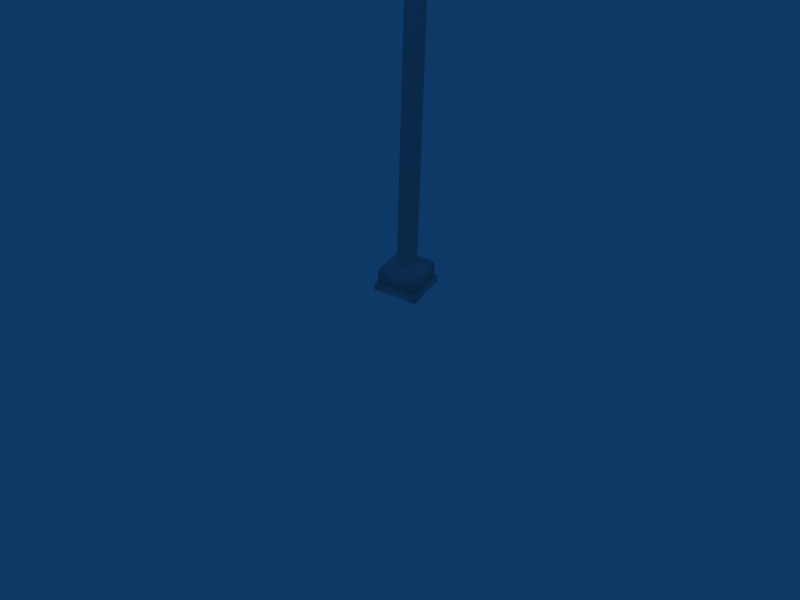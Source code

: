 # Source: streetlight_001.blend  (saved by Blender 2.45.0; exported with 4.5.12 LTS)
import bpy
from mathutils import Matrix  # noqa: F401  (used for matrix-valued properties, if any)

bpy.ops.wm.read_factory_settings(use_empty=True)
scene = bpy.context.scene
scene.name = 'Scene'

# ---- collections
col_collection_1 = bpy.data.collections.new('Collection 1'); scene.collection.children.link(col_collection_1)
col_collection_3 = bpy.data.collections.new('Collection 3'); scene.collection.children.link(col_collection_3)
col_collection_3.hide_render = True
col_collection_3.hide_viewport = True

# ---- materials (node trees are filled in below, after node groups)
mat_streetlight_001_tex = bpy.data.materials.new('streetlight_001_tex')
mat_streetlight_001_tex.alpha_threshold = 0.0
mat_streetlight_001_tex.preview_render_type = 'FLAT'
mat_streetlight_001_tex.roughness = 0.5
mat_streetlight_001_tex.line_color = (0.0, 0.0, 0.0, 1.0)

# ---- material node trees

# ---- world
world_world = bpy.data.worlds.new('World'); scene.world = world_world
world_world.color = (0.05656, 0.2208, 0.4)
world_world.use_sun_shadow = False
world_world.sun_shadow_jitter_overblur = 0.0
world_world.cycles.sampling_method = 'MANUAL'
world_world.cycles.sample_map_resolution = 256

# ---- cameras
cam_camera = bpy.data.cameras.new('Camera')
cam_camera.passepartout_alpha = 0.2
cam_camera.clip_end = 100.0
cam_camera.lens = 35.0
cam_camera.ortho_scale = 7.314
cam_camera.show_passepartout = False
cam_camera.show_safe_areas = True
cam_camera.dof.focus_distance = 0.0
cam_camera.dof.aperture_fstop = 128.0

# ---- lights
light_spot = bpy.data.lights.new('Spot', 'POINT')
light_spot.transmission_factor = 0.0
light_spot.cutoff_distance = 30.0
light_spot.energy = 100.0
light_spot.shadow_buffer_clip_start = 8.0
light_spot.shadow_soft_size = 1.0
light_spot.shadow_maximum_resolution = 0.006
light_spot.use_absolute_resolution = True
light_spot.cycles.use_multiple_importance_sampling = False

# ---- meshes
me_streetlight_001 = bpy.data.meshes.new('streetlight_001')
me_streetlight_001.from_pydata([(0.09182, 0.1228, 0.4124), (0.129, 0.03306, 0.4124), (0.09182, -0.05663, 0.4124), (0.002129, -0.09378, 0.4124), (-0.08756, -0.05663, 0.4124), (-0.1247, 0.03306, 0.4124), (-0.08756, 0.1228, 0.4124), (0.002129, 0.1599, 0.4124), (0.05955, 0.09049, 14.3), (0.08333, 0.03306, 14.3), (0.05955, -0.02436, 14.3), (0.002129, -0.04814, 14.3), (-0.05529, -0.02436, 14.3), (-0.07908, 0.03306, 14.3), (-0.05529, 0.09049, 14.3), (0.002129, 0.1143, 14.3), (0.002129, -0.3849, 15.28), (-0.05529, -0.4018, 15.26), (-0.07908, -0.4424, 15.22), (-0.05529, -0.483, 15.18), (0.002129, -0.4998, 15.16), (0.05955, -0.483, 15.18), (0.08333, -0.4424, 15.22), (0.05955, -0.4018, 15.26), (0.05955, -1.262, 15.63), (0.08333, -1.262, 15.57), (0.05955, -1.262, 15.52), (0.002129, -1.262, 15.49), (-0.05529, -1.262, 15.52), (-0.07908, -1.262, 15.57), (-0.05529, -1.262, 15.63), (0.002129, -1.262, 15.65), (0.05955, -0.801, 15.52), (0.08333, -0.8213, 15.47), (0.05955, -0.8416, 15.42), (0.002129, -0.85, 15.4), (-0.05529, -0.8416, 15.42), (-0.07908, -0.8213, 15.47), (-0.05529, -0.801, 15.52), (0.002129, -0.7926, 15.54), (0.002129, -0.07801, 14.85), (0.05955, -0.09827, 14.84), (-0.05529, -0.09827, 14.84), (-0.07908, -0.1471, 14.82), (-0.05529, -0.196, 14.8), (0.002129, -0.2163, 14.79), (0.05955, -0.196, 14.8), (0.08333, -0.1471, 14.82), (0.002082, -4.235, 15.64), (-0.07626, -4.235, 15.61), (-0.1087, -4.235, 15.53), (-0.07626, -4.235, 15.46), (0.002081, -4.235, 15.42), (0.08042, -4.235, 15.46), (0.1129, -4.235, 15.53), (0.08042, -4.235, 15.61), (0.2319, -4.515, 15.62), (0.3271, -4.515, 15.51), (0.2319, -4.515, 15.4), (0.002081, -4.515, 15.36), (-0.2277, -4.515, 15.4), (-0.3229, -4.515, 15.51), (-0.2277, -4.515, 15.62), (0.002082, -4.515, 15.67), (0.002082, -5.138, 15.76), (-0.3991, -5.138, 15.68), (-0.5653, -5.138, 15.5), (-0.3991, -5.138, 15.32), (0.4033, -5.138, 15.32), (0.5695, -5.138, 15.5), (0.4033, -5.138, 15.68), (0.344, -5.866, 15.7), (0.4856, -5.957, 15.5), (0.344, -5.915, 15.36), (-0.3398, -5.915, 15.36), (-0.4814, -5.957, 15.5), (-0.3398, -5.866, 15.7), (0.002082, -5.812, 15.76), (0.002082, -6.063, 15.64), (-0.2534, -6.117, 15.59), (-0.3253, -6.169, 15.51), (-0.2534, -6.126, 15.41), (0.002081, -6.189, 15.39), (0.2575, -6.126, 15.41), (0.3294, -6.169, 15.51), (0.2575, -6.117, 15.59), (0.002081, -6.251, 15.48), (0.002081, -4.826, 15.3), (-0.3578, -5.299, 15.29), (0.362, -5.299, 15.29), (0.268, -5.971, 15.32), (-0.2638, -5.971, 15.32), (0.002081, -6.134, 15.34), (0.1724, -6.115, 15.35), (-0.1682, -6.115, 15.35), (0.2939, -4.982, 15.29), (-0.2898, -4.982, 15.29), (0.2564, -5.95, 15.33), (0.165, -6.087, 15.35), (0.002081, -6.105, 15.35), (-0.1608, -6.087, 15.35), (-0.2523, -5.95, 15.33), (-0.3422, -5.307, 15.3), (0.3463, -5.307, 15.3), (0.002081, -4.855, 15.31), (0.2812, -5.004, 15.31), (-0.2771, -5.004, 15.31), (0.2205, -5.884, 15.23), (0.1419, -6.001, 15.24), (0.002081, -6.017, 15.24), (-0.1378, -6.001, 15.24), (-0.2163, -5.884, 15.23), (-0.2935, -5.332, 15.19), (0.2976, -5.332, 15.19), (0.002081, -4.943, 15.21), (0.2418, -5.071, 15.2), (-0.2376, -5.071, 15.2), (0.1515, -5.701, 15.14), (0.09775, -5.766, 15.15), (0.002081, -5.774, 15.15), (-0.09359, -5.766, 15.15), (-0.1473, -5.701, 15.14), (-0.2001, -5.399, 15.12), (0.2043, -5.399, 15.12), (0.002081, -5.186, 15.13), (0.1661, -5.256, 15.13), (-0.1619, -5.256, 15.13), (0.002081, -5.55, 15.09), (0.002082, -4.671, 15.69), (0.002082, -4.982, 15.74), (-0.1128, -4.671, 15.67), (-0.1388, -4.982, 15.7), (0.143, -4.982, 15.7), (0.117, -4.671, 15.67), (0.143, -4.982, 15.86), (0.117, -4.671, 15.86), (0.002082, -4.982, 15.86), (-0.1388, -4.982, 15.86), (-0.1128, -4.671, 15.86), (0.002082, -4.671, 15.86), (0.002082, -4.826, 15.9), (0.1291, 0.3395, 0.3581), (-0.3043, 0.16, 0.3581), (-0.1248, -0.2734, 0.3581), (0.3086, -0.09388, 0.3581), (0.1427, 0.3725, 0.321), (-0.3373, 0.1737, 0.321), (-0.1385, -0.3064, 0.321), (0.3415, -0.1075, 0.321), (0.1427, 0.3725, 0.1277), (-0.3373, 0.1737, 0.1277), (-0.1385, -0.3064, 0.1277), (0.3415, -0.1075, 0.1277), (-0.3821, 0.1922, 0.1195), (0.1613, 0.4173, 0.1195), (0.3864, -0.1261, 0.1195), (-0.157, -0.3512, 0.1195), (-0.3821, 0.1922, 0.02894), (0.1613, 0.4173, 0.02894), (0.3864, -0.1261, 0.02894), (-0.157, -0.3512, 0.02894)], [], [(0, 8, 9, 1), (1, 9, 10, 2), (2, 10, 11, 3), (3, 11, 12, 4), (4, 12, 13, 5), (5, 13, 14, 6), (6, 14, 15, 7), (8, 0, 7, 15), (8, 15, 40, 41), (15, 14, 42, 40), (14, 13, 43, 42), (13, 12, 44, 43), (12, 11, 45, 44), (11, 10, 46, 45), (10, 9, 47, 46), (9, 8, 41, 47), (22, 23, 32, 33), (21, 22, 33, 34), (20, 21, 34, 35), (19, 20, 35, 36), (18, 19, 36, 37), (17, 18, 37, 38), (16, 17, 38, 39), (23, 16, 39, 32), (39, 31, 24, 32), (38, 30, 31, 39), (37, 29, 30, 38), (36, 28, 29, 37), (35, 27, 28, 36), (34, 26, 27, 35), (33, 25, 26, 34), (32, 24, 25, 33), (41, 23, 22, 47), (47, 22, 21, 46), (46, 21, 20, 45), (45, 20, 19, 44), (44, 19, 18, 43), (43, 18, 17, 42), (42, 17, 16, 40), (40, 16, 23, 41), (24, 31, 48, 55), (31, 30, 49, 48), (30, 29, 50, 49), (29, 28, 51, 50), (28, 27, 52, 51), (27, 26, 53, 52), (26, 25, 54, 53), (25, 24, 55, 54), (54, 55, 56, 57), (53, 54, 57, 58), (52, 53, 58, 59), (51, 52, 59, 60), (50, 51, 60, 61), (49, 50, 61, 62), (48, 49, 62, 63), (55, 48, 63, 56), (56, 63, 128), (65, 64, 129), (62, 61, 66, 65), (61, 60, 67, 66), (58, 57, 69, 68), (57, 56, 70, 69), (69, 70, 71, 72), (68, 69, 72, 73), (67, 88, 91, 74), (66, 67, 74, 75), (65, 66, 75, 76), (64, 65, 76, 77), (70, 64, 77, 71), (71, 77, 78, 85), (77, 76, 79, 78), (76, 75, 80, 79), (75, 74, 81, 80), (73, 72, 84, 83), (72, 71, 85, 84), (84, 85, 86), (83, 84, 86), (82, 83, 86), (81, 82, 86), (80, 81, 86), (79, 80, 86), (78, 79, 86), (85, 78, 86), (83, 93, 90, 73), (83, 82, 92, 93), (81, 94, 92, 82), (81, 74, 91, 94), (89, 68, 73, 90), (58, 95, 87, 59), (58, 68, 89, 95), (60, 96, 88, 67), (60, 59, 87, 96), (90, 93, 98, 97), (93, 92, 99, 98), (92, 94, 100, 99), (94, 91, 101, 100), (91, 88, 102, 101), (89, 90, 97, 103), (87, 95, 105, 104), (95, 89, 103, 105), (88, 96, 106, 102), (96, 87, 104, 106), (97, 98, 108, 107), (98, 99, 109, 108), (99, 100, 110, 109), (100, 101, 111, 110), (101, 102, 112, 111), (103, 97, 107, 113), (104, 105, 115, 114), (105, 103, 113, 115), (102, 106, 116, 112), (106, 104, 114, 116), (107, 108, 118, 117), (108, 109, 119, 118), (109, 110, 120, 119), (110, 111, 121, 120), (111, 112, 122, 121), (113, 107, 117, 123), (114, 115, 125, 124), (115, 113, 123, 125), (112, 116, 126, 122), (116, 114, 124, 126), (117, 118, 127), (118, 119, 127), (119, 120, 127), (120, 121, 127), (121, 122, 127), (123, 117, 127), (124, 125, 127), (125, 123, 127), (122, 126, 127), (126, 124, 127), (130, 63, 62), (131, 62, 65), (132, 64, 70), (133, 70, 56), (133, 132, 70), (132, 129, 64), (131, 130, 62), (130, 128, 63), (129, 131, 65), (128, 133, 56), (132, 133, 135, 134), (129, 132, 134, 136), (130, 131, 137, 138), (128, 130, 138, 139), (131, 129, 136, 137), (133, 128, 139, 135), (135, 139, 140), (137, 136, 140), (140, 139, 138), (140, 138, 137), (140, 136, 134), (140, 134, 135), (7, 0, 141), (6, 7, 141, 142), (5, 6, 142), (4, 5, 142, 143), (3, 4, 143), (2, 3, 143, 144), (1, 2, 144), (0, 1, 144, 141), (142, 141, 145, 146), (144, 143, 147, 148), (143, 142, 146, 147), (141, 144, 148, 145), (146, 145, 149, 150), (148, 147, 151, 152), (147, 146, 150, 151), (145, 148, 152, 149), (150, 149, 154, 153), (152, 151, 156, 155), (151, 150, 153, 156), (149, 152, 155, 154), (153, 154, 158, 157), (155, 156, 160, 159), (156, 153, 157, 160), (154, 155, 159, 158)])
me_streetlight_001.polygons.foreach_set('use_smooth', [True] * 178)
_uv = me_streetlight_001.uv_layers.new(name='UVTex')
_uv.uv.foreach_set('vector', [0.09509, 0.012, 0.09509, 0.994, 0.06539, 0.994, 0.06539, 0.012, 0.06539, 0.012, 0.06539, 0.994, 0.03569, 0.994, 0.03569, 0.012, 0.03569, 0.012, 0.03569, 0.994, 0.005993, 0.994, 0.005993, 0.012, 0.2436, 0.012, 0.2436, 0.994, 0.2139, 0.994, 0.2139, 0.012, 0.2139, 0.012, 0.2139, 0.994, 0.1842, 0.994, 0.1842, 0.012, 0.1842, 0.012, 0.1842, 0.994, 0.1545, 0.994, 0.1545, 0.012, 0.1545, 0.012, 0.1545, 0.994, 0.1248, 0.994, 0.1248, 0.012, 0.09509, 0.994, 0.09509, 0.012, 0.1248, 0.012, 0.1248, 0.994, 0.3819, 0.9934, 0.3573, 0.9934, 0.3573, 0.8919, 0.3819, 0.8919, 0.3573, 0.9934, 0.3348, 0.9934, 0.3348, 0.8919, 0.3573, 0.8919, 0.3348, 0.9934, 0.3107, 0.9934, 0.3107, 0.8919, 0.3348, 0.8919, 0.3107, 0.9934, 0.2866, 0.9934, 0.2866, 0.8919, 0.3107, 0.8919, 0.2866, 0.9934, 0.2621, 0.9934, 0.2621, 0.8919, 0.2866, 0.8919, 0.4575, 0.9934, 0.4315, 0.9934, 0.4315, 0.8919, 0.4575, 0.8919, 0.4315, 0.9934, 0.4055, 0.9934, 0.4055, 0.8919, 0.4315, 0.8919, 0.4055, 0.9934, 0.3819, 0.9934, 0.3819, 0.8919, 0.4055, 0.8919, 0.4055, 0.7997, 0.3819, 0.7997, 0.3819, 0.7135, 0.4055, 0.7135, 0.4315, 0.7997, 0.4055, 0.7997, 0.4055, 0.7135, 0.4315, 0.7135, 0.4575, 0.7997, 0.4315, 0.7997, 0.4315, 0.7135, 0.4575, 0.7135, 0.2866, 0.7997, 0.2621, 0.7997, 0.2621, 0.7135, 0.2866, 0.7135, 0.3107, 0.7997, 0.2866, 0.7997, 0.2866, 0.7135, 0.3107, 0.7135, 0.3348, 0.7997, 0.3107, 0.7997, 0.3107, 0.7135, 0.3348, 0.7135, 0.3573, 0.7997, 0.3348, 0.7997, 0.3348, 0.7135, 0.3573, 0.7135, 0.3819, 0.7997, 0.3573, 0.7997, 0.3573, 0.7135, 0.3819, 0.7135, 0.3573, 0.7135, 0.3573, 0.6228, 0.3819, 0.6228, 0.3819, 0.7135, 0.3348, 0.7135, 0.3348, 0.6228, 0.3573, 0.6228, 0.3573, 0.7135, 0.3107, 0.7135, 0.3107, 0.6228, 0.3348, 0.6228, 0.3348, 0.7135, 0.2866, 0.7135, 0.2866, 0.6228, 0.3107, 0.6228, 0.3107, 0.7135, 0.2621, 0.7135, 0.2621, 0.6228, 0.2866, 0.6228, 0.2866, 0.7135, 0.4315, 0.7135, 0.4315, 0.6228, 0.4575, 0.6228, 0.4575, 0.7135, 0.4055, 0.7135, 0.4055, 0.6228, 0.4315, 0.6228, 0.4315, 0.7135, 0.3819, 0.7135, 0.3819, 0.6228, 0.4055, 0.6228, 0.4055, 0.7135, 0.3819, 0.8919, 0.3819, 0.7997, 0.4055, 0.7997, 0.4055, 0.8919, 0.4055, 0.8919, 0.4055, 0.7997, 0.4315, 0.7997, 0.4315, 0.8919, 0.4315, 0.8919, 0.4315, 0.7997, 0.4575, 0.7997, 0.4575, 0.8919, 0.2621, 0.8919, 0.2621, 0.7997, 0.2866, 0.7997, 0.2866, 0.8919, 0.2866, 0.8919, 0.2866, 0.7997, 0.3107, 0.7997, 0.3107, 0.8919, 0.3107, 0.8919, 0.3107, 0.7997, 0.3348, 0.7997, 0.3348, 0.8919, 0.3348, 0.8919, 0.3348, 0.7997, 0.3573, 0.7997, 0.3573, 0.8919, 0.3573, 0.8919, 0.3573, 0.7997, 0.3819, 0.7997, 0.3819, 0.8919, 0.3819, 0.6228, 0.3573, 0.6228, 0.3573, 0.009862, 0.3819, 0.009862, 0.3573, 0.6228, 0.3348, 0.6228, 0.3348, 0.009862, 0.3573, 0.009862, 0.3348, 0.6228, 0.3107, 0.6228, 0.3107, 0.009862, 0.3348, 0.009862, 0.3107, 0.6228, 0.2866, 0.6228, 0.2866, 0.009862, 0.3107, 0.009862, 0.2866, 0.6228, 0.2621, 0.6228, 0.2621, 0.009862, 0.2866, 0.009862, 0.4575, 0.6228, 0.4315, 0.6228, 0.4315, 0.009862, 0.4575, 0.009862, 0.4315, 0.6228, 0.4055, 0.6228, 0.4055, 0.009862, 0.4315, 0.009862, 0.4055, 0.6228, 0.3819, 0.6228, 0.3819, 0.009862, 0.4055, 0.009862, 0.9806, 0.6565, 0.9806, 0.7172, 0.901, 0.7172, 0.901, 0.6565, 0.9806, 0.6248, 0.9806, 0.6565, 0.901, 0.6565, 0.901, 0.6248, 0.9806, 0.5678, 0.9806, 0.6248, 0.901, 0.6248, 0.901, 0.5678, 0.9806, 0.9396, 0.9806, 0.992, 0.901, 0.992, 0.901, 0.9396, 0.9806, 0.911, 0.9806, 0.9396, 0.901, 0.9396, 0.901, 0.911, 0.9806, 0.8577, 0.9806, 0.911, 0.901, 0.911, 0.901, 0.8577, 0.9806, 0.7845, 0.9806, 0.8577, 0.901, 0.8577, 0.901, 0.7845, 0.9806, 0.7172, 0.9806, 0.7845, 0.901, 0.7845, 0.901, 0.7172, 0.901, 0.7172, 0.901, 0.7845, 0.8666, 0.7848, 0.7199, 0.8577, 0.7199, 0.7845, 0.7662, 0.7848, 0.901, 0.8577, 0.901, 0.911, 0.7199, 0.911, 0.7199, 0.8577, 0.901, 0.911, 0.901, 0.9396, 0.7199, 0.9396, 0.7199, 0.911, 0.901, 0.6248, 0.901, 0.6565, 0.7199, 0.6565, 0.7199, 0.6248, 0.901, 0.6565, 0.901, 0.7172, 0.7199, 0.7172, 0.7199, 0.6565, 0.7199, 0.6565, 0.7199, 0.7172, 0.6189, 0.7172, 0.6189, 0.6565, 0.7199, 0.6248, 0.7199, 0.6565, 0.6189, 0.6565, 0.6189, 0.6248, 0.7199, 0.9396, 0.7199, 0.9614, 0.6189, 0.9614, 0.6189, 0.9396, 0.7199, 0.911, 0.7199, 0.9396, 0.6189, 0.9396, 0.6189, 0.911, 0.7199, 0.8577, 0.7199, 0.911, 0.6189, 0.911, 0.6189, 0.8577, 0.7199, 0.7845, 0.7199, 0.8577, 0.6189, 0.8577, 0.6189, 0.7845, 0.7199, 0.7172, 0.7199, 0.7845, 0.6189, 0.7845, 0.6189, 0.7172, 0.6189, 0.7172, 0.6189, 0.7845, 0.5656, 0.7845, 0.5656, 0.7172, 0.6189, 0.7845, 0.6189, 0.8577, 0.5656, 0.8577, 0.5656, 0.7845, 0.6189, 0.8577, 0.6189, 0.911, 0.5656, 0.911, 0.5656, 0.8577, 0.6189, 0.911, 0.6189, 0.9396, 0.5656, 0.9396, 0.5656, 0.911, 0.6189, 0.6248, 0.6189, 0.6565, 0.5656, 0.6565, 0.5656, 0.6248, 0.6189, 0.6565, 0.6189, 0.7172, 0.5656, 0.7172, 0.5656, 0.6565, 0.5656, 0.6565, 0.5656, 0.7172, 0.4886, 0.7845, 0.5656, 0.6248, 0.5656, 0.6565, 0.4886, 0.7845, 0.4886, 0.7306, 0.5656, 0.6248, 0.4886, 0.7845, 0.5656, 0.9396, 0.4886, 0.8297, 0.4886, 0.7845, 0.5656, 0.911, 0.5656, 0.9396, 0.4886, 0.7845, 0.5656, 0.8577, 0.5656, 0.911, 0.4886, 0.7845, 0.5656, 0.7845, 0.5656, 0.8577, 0.4886, 0.7845, 0.5656, 0.7172, 0.5656, 0.7845, 0.4886, 0.7845, 0.5656, 0.6248, 0.5656, 0.6011, 0.6189, 0.6011, 0.6189, 0.6248, 0.5656, 0.6248, 0.4886, 0.7306, 0.4886, 0.6822, 0.5656, 0.6011, 0.5656, 0.9396, 0.5656, 0.9614, 0.4886, 0.8638, 0.4886, 0.8297, 0.5656, 0.9396, 0.6189, 0.9396, 0.6189, 0.9614, 0.5656, 0.9614, 0.7199, 0.6011, 0.7199, 0.6248, 0.6189, 0.6248, 0.6189, 0.6011, 0.901, 0.6248, 0.8263, 0.6011, 0.8263, 0.5678, 0.901, 0.5678, 0.901, 0.6248, 0.7199, 0.6248, 0.7199, 0.6011, 0.8263, 0.6011, 0.901, 0.9396, 0.8263, 0.9614, 0.7199, 0.9614, 0.7199, 0.9396, 0.901, 0.9396, 0.901, 0.992, 0.8263, 0.992, 0.8263, 0.9614, 0.5837, 0.4961, 0.5166, 0.4598, 0.529, 0.4543, 0.5911, 0.4908, 0.5166, 0.4598, 0.4934, 0.3806, 0.5111, 0.3802, 0.529, 0.4543, 0.4934, 0.3806, 0.5115, 0.299, 0.5249, 0.3046, 0.5111, 0.3802, 0.5115, 0.299, 0.5865, 0.2594, 0.5938, 0.265, 0.5249, 0.3046, 0.5865, 0.2594, 0.8172, 0.2362, 0.814, 0.2428, 0.5938, 0.265, 0.8124, 0.5288, 0.5837, 0.4961, 0.5911, 0.4908, 0.8095, 0.5221, 0.9936, 0.3806, 0.9356, 0.4946, 0.9265, 0.4891, 0.981, 0.3808, 0.9356, 0.4946, 0.8124, 0.5288, 0.8095, 0.5221, 0.9265, 0.4891, 0.8172, 0.2362, 0.934, 0.2707, 0.9252, 0.2761, 0.814, 0.2428, 0.934, 0.2707, 0.9936, 0.3806, 0.981, 0.3808, 0.9252, 0.2761, 0.5911, 0.4908, 0.529, 0.4543, 0.5787, 0.4304, 0.6205, 0.4566, 0.529, 0.4543, 0.5111, 0.3802, 0.5716, 0.3795, 0.5787, 0.4304, 0.5111, 0.3802, 0.5249, 0.3046, 0.5792, 0.3277, 0.5716, 0.3795, 0.5249, 0.3046, 0.5938, 0.265, 0.6216, 0.3009, 0.5792, 0.3277, 0.5938, 0.265, 0.814, 0.2428, 0.8062, 0.2811, 0.6216, 0.3009, 0.8095, 0.5221, 0.5911, 0.4908, 0.6205, 0.4566, 0.8043, 0.4829, 0.981, 0.3808, 0.9265, 0.4891, 0.8896, 0.4605, 0.9319, 0.3814, 0.9265, 0.4891, 0.8095, 0.5221, 0.8043, 0.4829, 0.8896, 0.4605, 0.814, 0.2428, 0.9252, 0.2761, 0.8897, 0.3031, 0.8062, 0.2811, 0.9252, 0.2761, 0.981, 0.3808, 0.9319, 0.3814, 0.8897, 0.3031, 0.6205, 0.4566, 0.5787, 0.4304, 0.6638, 0.411, 0.6849, 0.4275, 0.5787, 0.4304, 0.5716, 0.3795, 0.6612, 0.3799, 0.6638, 0.411, 0.5716, 0.3795, 0.5792, 0.3277, 0.6643, 0.3484, 0.6612, 0.3799, 0.5792, 0.3277, 0.6216, 0.3009, 0.685, 0.3329, 0.6643, 0.3484, 0.6216, 0.3009, 0.8062, 0.2811, 0.7832, 0.3178, 0.685, 0.3329, 0.8043, 0.4829, 0.6205, 0.4566, 0.6849, 0.4275, 0.7836, 0.444, 0.9319, 0.3814, 0.8896, 0.4605, 0.827, 0.4329, 0.8495, 0.3815, 0.8896, 0.4605, 0.8043, 0.4829, 0.7836, 0.444, 0.827, 0.4329, 0.8062, 0.2811, 0.8897, 0.3031, 0.8275, 0.3299, 0.7832, 0.3178, 0.8897, 0.3031, 0.9319, 0.3814, 0.8495, 0.3815, 0.8275, 0.3299, 0.6849, 0.4275, 0.6638, 0.411, 0.7345, 0.3806, 0.6638, 0.411, 0.6612, 0.3799, 0.7345, 0.3806, 0.6612, 0.3799, 0.6643, 0.3484, 0.7345, 0.3806, 0.6643, 0.3484, 0.685, 0.3329, 0.7345, 0.3806, 0.685, 0.3329, 0.7832, 0.3178, 0.7345, 0.3806, 0.7836, 0.444, 0.6849, 0.4275, 0.7345, 0.3806, 0.8495, 0.3815, 0.827, 0.4329, 0.7345, 0.3806, 0.827, 0.4329, 0.7836, 0.444, 0.7345, 0.3806, 0.7832, 0.3178, 0.8275, 0.3299, 0.7345, 0.3806, 0.8275, 0.3299, 0.8495, 0.3815, 0.7345, 0.3806, 0.8666, 0.8259, 0.901, 0.7845, 0.901, 0.8577, 0.7662, 0.8259, 0.901, 0.8577, 0.7199, 0.8577, 0.7662, 0.7415, 0.7199, 0.7845, 0.7199, 0.7172, 0.8666, 0.7415, 0.7199, 0.7172, 0.901, 0.7172, 0.8666, 0.7415, 0.7662, 0.7415, 0.7199, 0.7172, 0.7662, 0.7415, 0.7662, 0.7848, 0.7199, 0.7845, 0.7662, 0.8259, 0.8666, 0.8259, 0.901, 0.8577, 0.8666, 0.8259, 0.8666, 0.7848, 0.901, 0.7845, 0.7662, 0.7848, 0.7662, 0.8259, 0.7199, 0.8577, 0.8666, 0.7848, 0.8666, 0.7415, 0.901, 0.7172, 0.4814, 0.509, 0.5838, 0.509, 0.5587, 0.5303, 0.5059, 0.5303, 0.4814, 0.5514, 0.4814, 0.509, 0.5059, 0.5303, 0.5059, 0.5514, 0.5838, 0.5906, 0.4814, 0.5906, 0.5059, 0.571, 0.5587, 0.571, 0.5838, 0.5514, 0.5838, 0.5906, 0.5587, 0.571, 0.5587, 0.5514, 0.4814, 0.5906, 0.4814, 0.5514, 0.5059, 0.5514, 0.5059, 0.571, 0.5838, 0.509, 0.5838, 0.5514, 0.5587, 0.5514, 0.5587, 0.5303, 0.5587, 0.5303, 0.5587, 0.5514, 0.5316, 0.5514, 0.5059, 0.571, 0.5059, 0.5514, 0.5316, 0.5514, 0.5316, 0.5514, 0.5587, 0.5514, 0.5587, 0.571, 0.5316, 0.5514, 0.5587, 0.571, 0.5059, 0.571, 0.5316, 0.5514, 0.5059, 0.5514, 0.5059, 0.5303, 0.5316, 0.5514, 0.5059, 0.5303, 0.5587, 0.5303, 0.6938, 0.2277, 0.6362, 0.2277, 0.6644, 0.1634, 0.7691, 0.2277, 0.6938, 0.2277, 0.6644, 0.1634, 0.8025, 0.1634, 0.8401, 0.2277, 0.7691, 0.2277, 0.8025, 0.1634, 0.9265, 0.2277, 0.8401, 0.2277, 0.8025, 0.1634, 0.9555, 0.1634, 0.9922, 0.2277, 0.9265, 0.2277, 0.9555, 0.1634, 0.5386, 0.2277, 0.4769, 0.2277, 0.4769, 0.1634, 0.5621, 0.1634, 0.5906, 0.2277, 0.5386, 0.2277, 0.5621, 0.1634, 0.6362, 0.2277, 0.5906, 0.2277, 0.5621, 0.1634, 0.6644, 0.1634, 0.8025, 0.1634, 0.6644, 0.1634, 0.6644, 0.1526, 0.8025, 0.1526, 0.5621, 0.1634, 0.4769, 0.1634, 0.4769, 0.1526, 0.5621, 0.1526, 0.9555, 0.1634, 0.8025, 0.1634, 0.8025, 0.1526, 0.9555, 0.1526, 0.6644, 0.1634, 0.5621, 0.1634, 0.5621, 0.1526, 0.6644, 0.1526, 0.8025, 0.1526, 0.6644, 0.1526, 0.6644, 0.06783, 0.8025, 0.06783, 0.5621, 0.1526, 0.4769, 0.1526, 0.4769, 0.06783, 0.5621, 0.06783, 0.9555, 0.1526, 0.8025, 0.1526, 0.8025, 0.06783, 0.9555, 0.06783, 0.6644, 0.1526, 0.5621, 0.1526, 0.5621, 0.06783, 0.6644, 0.06783, 0.8025, 0.06783, 0.6644, 0.06783, 0.6644, 0.05824, 0.8025, 0.05824, 0.5621, 0.06783, 0.4769, 0.06783, 0.4769, 0.05824, 0.5621, 0.05824, 0.9555, 0.06783, 0.8025, 0.06783, 0.8025, 0.05824, 0.9555, 0.05824, 0.6644, 0.06783, 0.5621, 0.06783, 0.5621, 0.05824, 0.6644, 0.05824, 0.8025, 0.05824, 0.6644, 0.05824, 0.6644, 0.011, 0.8025, 0.011, 0.5621, 0.05824, 0.4769, 0.05824, 0.4769, 0.011, 0.5621, 0.011, 0.9555, 0.05824, 0.8025, 0.05824, 0.8025, 0.011, 0.9555, 0.011, 0.6644, 0.05824, 0.5621, 0.05824, 0.5621, 0.011, 0.6644, 0.011])
_ca = me_streetlight_001.color_attributes.new('Col', 'BYTE_COLOR', 'CORNER')
_ca.data.foreach_set('color', [1.0, 1.0, 1.0, 1.0, 1.0, 1.0, 1.0, 1.0, 1.0, 1.0, 1.0, 1.0, 1.0, 1.0, 1.0, 1.0, 1.0, 1.0, 1.0, 1.0, 1.0, 1.0, 1.0, 1.0, 1.0, 1.0, 1.0, 1.0, 1.0, 1.0, 1.0, 1.0, 1.0, 1.0, 1.0, 1.0, 1.0, 1.0, 1.0, 1.0, 1.0, 1.0, 1.0, 1.0, 1.0, 1.0, 1.0, 1.0, 1.0, 1.0, 1.0, 1.0, 1.0, 1.0, 1.0, 1.0, 1.0, 1.0, 1.0, 1.0, 1.0, 1.0, 1.0, 1.0, 1.0, 1.0, 1.0, 1.0, 1.0, 1.0, 1.0, 1.0, 1.0, 1.0, 1.0, 1.0, 1.0, 1.0, 1.0, 1.0, 1.0, 1.0, 1.0, 1.0, 1.0, 1.0, 1.0, 1.0, 1.0, 1.0, 1.0, 1.0, 1.0, 1.0, 1.0, 1.0, 1.0, 1.0, 1.0, 1.0, 1.0, 1.0, 1.0, 1.0, 1.0, 1.0, 1.0, 1.0, 1.0, 1.0, 1.0, 1.0, 1.0, 1.0, 1.0, 1.0, 1.0, 1.0, 1.0, 1.0, 1.0, 1.0, 1.0, 1.0, 1.0, 1.0, 1.0, 1.0, 1.0, 1.0, 1.0, 1.0, 1.0, 1.0, 1.0, 1.0, 1.0, 1.0, 1.0, 1.0, 1.0, 1.0, 1.0, 1.0, 1.0, 1.0, 1.0, 1.0, 1.0, 1.0, 1.0, 1.0, 1.0, 1.0, 1.0, 1.0, 1.0, 1.0, 1.0, 1.0, 1.0, 1.0, 1.0, 1.0, 1.0, 1.0, 1.0, 1.0, 1.0, 1.0, 1.0, 1.0, 1.0, 1.0, 1.0, 1.0, 1.0, 1.0, 1.0, 1.0, 1.0, 1.0, 1.0, 1.0, 1.0, 1.0, 1.0, 1.0, 1.0, 1.0, 1.0, 1.0, 1.0, 1.0, 1.0, 1.0, 1.0, 1.0, 1.0, 1.0, 1.0, 1.0, 1.0, 1.0, 1.0, 1.0, 1.0, 1.0, 1.0, 1.0, 1.0, 1.0, 1.0, 1.0, 1.0, 1.0, 1.0, 1.0, 1.0, 1.0, 1.0, 1.0, 1.0, 1.0, 1.0, 1.0, 1.0, 1.0, 1.0, 1.0, 1.0, 1.0, 1.0, 1.0, 1.0, 1.0, 1.0, 1.0, 1.0, 1.0, 1.0, 1.0, 1.0, 1.0, 1.0, 1.0, 1.0, 1.0, 1.0, 1.0, 1.0, 1.0, 1.0, 1.0, 1.0, 1.0, 1.0, 1.0, 1.0, 1.0, 1.0, 1.0, 1.0, 1.0, 1.0, 1.0, 1.0, 1.0, 1.0, 1.0, 1.0, 1.0, 1.0, 1.0, 1.0, 1.0, 1.0, 1.0, 1.0, 1.0, 1.0, 1.0, 1.0, 1.0, 1.0, 1.0, 1.0, 1.0, 1.0, 1.0, 1.0, 1.0, 1.0, 1.0, 1.0, 1.0, 1.0, 1.0, 1.0, 1.0, 1.0, 1.0, 1.0, 1.0, 1.0, 1.0, 1.0, 1.0, 1.0, 1.0, 1.0, 1.0, 1.0, 1.0, 1.0, 1.0, 1.0, 1.0, 1.0, 1.0, 1.0, 1.0, 1.0, 1.0, 1.0, 1.0, 1.0, 1.0, 1.0, 1.0, 1.0, 1.0, 1.0, 1.0, 1.0, 1.0, 1.0, 1.0, 1.0, 1.0, 1.0, 1.0, 1.0, 1.0, 1.0, 1.0, 1.0, 1.0, 1.0, 1.0, 1.0, 1.0, 1.0, 1.0, 1.0, 1.0, 1.0, 1.0, 1.0, 1.0, 1.0, 1.0, 1.0, 1.0, 1.0, 1.0, 1.0, 1.0, 1.0, 1.0, 1.0, 1.0, 1.0, 1.0, 1.0, 1.0, 1.0, 1.0, 1.0, 1.0, 1.0, 1.0, 1.0, 1.0, 1.0, 1.0, 1.0, 1.0, 1.0, 1.0, 1.0, 1.0, 1.0, 1.0, 1.0, 1.0, 1.0, 1.0, 1.0, 1.0, 1.0, 1.0, 1.0, 1.0, 1.0, 1.0, 1.0, 1.0, 1.0, 1.0, 1.0, 1.0, 1.0, 1.0, 1.0, 1.0, 1.0, 1.0, 1.0, 1.0, 1.0, 1.0, 1.0, 1.0, 1.0, 1.0, 1.0, 1.0, 1.0, 1.0, 1.0, 1.0, 1.0, 1.0, 1.0, 1.0, 1.0, 1.0, 1.0, 1.0, 1.0, 1.0, 1.0, 1.0, 1.0, 1.0, 1.0, 1.0, 1.0, 1.0, 1.0, 1.0, 1.0, 1.0, 1.0, 1.0, 1.0, 1.0, 1.0, 1.0, 1.0, 1.0, 1.0, 1.0, 1.0, 1.0, 1.0, 1.0, 1.0, 1.0, 1.0, 1.0, 1.0, 1.0, 1.0, 1.0, 1.0, 1.0, 1.0, 1.0, 1.0, 1.0, 1.0, 1.0, 1.0, 1.0, 1.0, 1.0, 1.0, 1.0, 1.0, 1.0, 1.0, 1.0, 1.0, 1.0, 1.0, 1.0, 1.0, 1.0, 1.0, 1.0, 1.0, 1.0, 1.0, 1.0, 1.0, 1.0, 1.0, 1.0, 1.0, 1.0, 1.0, 1.0, 1.0, 1.0, 1.0, 1.0, 1.0, 1.0, 1.0, 1.0, 1.0, 1.0, 1.0, 1.0, 1.0, 1.0, 1.0, 1.0, 1.0, 1.0, 1.0, 1.0, 1.0, 1.0, 1.0, 1.0, 1.0, 1.0, 1.0, 1.0, 1.0, 1.0, 1.0, 1.0, 1.0, 1.0, 1.0, 1.0, 1.0, 1.0, 1.0, 1.0, 1.0, 1.0, 1.0, 1.0, 1.0, 1.0, 1.0, 1.0, 1.0, 1.0, 1.0, 1.0, 1.0, 1.0, 1.0, 1.0, 1.0, 1.0, 1.0, 1.0, 1.0, 1.0, 1.0, 1.0, 1.0, 1.0, 1.0, 1.0, 1.0, 1.0, 1.0, 1.0, 1.0, 1.0, 1.0, 1.0, 1.0, 1.0, 1.0, 1.0, 1.0, 1.0, 1.0, 1.0, 1.0, 1.0, 1.0, 1.0, 1.0, 1.0, 1.0, 1.0, 1.0, 1.0, 1.0, 1.0, 1.0, 1.0, 1.0, 1.0, 1.0, 1.0, 1.0, 1.0, 1.0, 1.0, 1.0, 1.0, 1.0, 1.0, 1.0, 1.0, 1.0, 1.0, 1.0, 1.0, 1.0, 1.0, 1.0, 1.0, 1.0, 1.0, 1.0, 1.0, 1.0, 1.0, 1.0, 1.0, 1.0, 1.0, 1.0, 1.0, 1.0, 1.0, 1.0, 1.0, 1.0, 1.0, 1.0, 1.0, 1.0, 1.0, 1.0, 1.0, 1.0, 1.0, 1.0, 1.0, 1.0, 1.0, 1.0, 1.0, 1.0, 1.0, 1.0, 1.0, 1.0, 1.0, 1.0, 1.0, 1.0, 1.0, 1.0, 1.0, 1.0, 1.0, 1.0, 1.0, 1.0, 1.0, 1.0, 1.0, 1.0, 1.0, 1.0, 1.0, 1.0, 1.0, 1.0, 1.0, 1.0, 1.0, 1.0, 1.0, 1.0, 1.0, 1.0, 1.0, 1.0, 1.0, 1.0, 1.0, 1.0, 1.0, 1.0, 1.0, 1.0, 1.0, 1.0, 1.0, 1.0, 1.0, 1.0, 1.0, 1.0, 1.0, 1.0, 1.0, 1.0, 1.0, 1.0, 1.0, 1.0, 1.0, 1.0, 1.0, 1.0, 1.0, 1.0, 1.0, 1.0, 1.0, 1.0, 1.0, 1.0, 1.0, 1.0, 1.0, 1.0, 1.0, 1.0, 1.0, 1.0, 1.0, 1.0, 1.0, 1.0, 1.0, 1.0, 1.0, 1.0, 1.0, 1.0, 1.0, 1.0, 1.0, 1.0, 1.0, 1.0, 1.0, 1.0, 1.0, 1.0, 1.0, 1.0, 1.0, 1.0, 1.0, 1.0, 1.0, 1.0, 1.0, 1.0, 1.0, 1.0, 1.0, 1.0, 1.0, 1.0, 1.0, 1.0, 1.0, 1.0, 1.0, 1.0, 1.0, 1.0, 1.0, 1.0, 1.0, 1.0, 1.0, 1.0, 1.0, 1.0, 1.0, 1.0, 1.0, 1.0, 1.0, 1.0, 1.0, 1.0, 1.0, 1.0, 1.0, 1.0, 1.0, 1.0, 1.0, 1.0, 1.0, 1.0, 1.0, 1.0, 1.0, 1.0, 1.0, 1.0, 1.0, 1.0, 1.0, 1.0, 1.0, 1.0, 1.0, 1.0, 1.0, 1.0, 1.0, 1.0, 1.0, 1.0, 1.0, 1.0, 1.0, 1.0, 1.0, 1.0, 1.0, 1.0, 1.0, 1.0, 1.0, 1.0, 1.0, 1.0, 1.0, 1.0, 1.0, 1.0, 1.0, 1.0, 1.0, 1.0, 1.0, 1.0, 1.0, 1.0, 1.0, 1.0, 1.0, 1.0, 1.0, 1.0, 1.0, 1.0, 1.0, 1.0, 1.0, 1.0, 1.0, 1.0, 1.0, 1.0, 1.0, 1.0, 1.0, 1.0, 1.0, 1.0, 1.0, 1.0, 1.0, 1.0, 1.0, 1.0, 1.0, 1.0, 1.0, 1.0, 1.0, 1.0, 1.0, 1.0, 1.0, 1.0, 1.0, 1.0, 1.0, 1.0, 1.0, 1.0, 1.0, 1.0, 1.0, 1.0, 1.0, 1.0, 1.0, 1.0, 1.0, 1.0, 1.0, 1.0, 1.0, 1.0, 1.0, 1.0, 1.0, 1.0, 1.0, 1.0, 1.0, 1.0, 1.0, 1.0, 1.0, 1.0, 1.0, 1.0, 1.0, 1.0, 1.0, 1.0, 1.0, 1.0, 1.0, 1.0, 1.0, 1.0, 1.0, 1.0, 1.0, 1.0, 1.0, 1.0, 1.0, 1.0, 1.0, 1.0, 1.0, 1.0, 1.0, 1.0, 1.0, 1.0, 1.0, 1.0, 1.0, 1.0, 1.0, 1.0, 1.0, 1.0, 1.0, 1.0, 1.0, 1.0, 1.0, 1.0, 1.0, 1.0, 1.0, 1.0, 1.0, 1.0, 1.0, 1.0, 1.0, 1.0, 1.0, 1.0, 1.0, 1.0, 1.0, 1.0, 1.0, 1.0, 1.0, 1.0, 1.0, 1.0, 1.0, 1.0, 1.0, 1.0, 1.0, 1.0, 1.0, 1.0, 1.0, 1.0, 1.0, 1.0, 1.0, 1.0, 1.0, 1.0, 1.0, 1.0, 1.0, 1.0, 1.0, 1.0, 1.0, 1.0, 1.0, 1.0, 1.0, 1.0, 1.0, 1.0, 1.0, 1.0, 1.0, 1.0, 1.0, 1.0, 1.0, 1.0, 1.0, 1.0, 1.0, 1.0, 1.0, 1.0, 1.0, 1.0, 1.0, 1.0, 1.0, 1.0, 1.0, 1.0, 1.0, 1.0, 1.0, 1.0, 1.0, 1.0, 1.0, 1.0, 1.0, 1.0, 1.0, 1.0, 1.0, 1.0, 1.0, 1.0, 1.0, 1.0, 1.0, 1.0, 1.0, 1.0, 1.0, 1.0, 1.0, 1.0, 1.0, 1.0, 1.0, 1.0, 1.0, 1.0, 1.0, 1.0, 1.0, 1.0, 1.0, 1.0, 1.0, 1.0, 1.0, 1.0, 1.0, 1.0, 1.0, 1.0, 1.0, 1.0, 1.0, 1.0, 1.0, 1.0, 1.0, 1.0, 1.0, 1.0, 1.0, 1.0, 1.0, 1.0, 1.0, 1.0, 1.0, 1.0, 1.0, 1.0, 1.0, 1.0, 1.0, 1.0, 1.0, 1.0, 1.0, 1.0, 1.0, 1.0, 1.0, 1.0, 1.0, 1.0, 1.0, 1.0, 1.0, 1.0, 1.0, 1.0, 1.0, 1.0, 1.0, 1.0, 1.0, 1.0, 1.0, 1.0, 1.0, 1.0, 1.0, 1.0, 1.0, 1.0, 1.0, 1.0, 1.0, 1.0, 1.0, 1.0, 1.0, 1.0, 1.0, 1.0, 1.0, 1.0, 1.0, 1.0, 1.0, 1.0, 1.0, 1.0, 1.0, 1.0, 1.0, 1.0, 1.0, 1.0, 1.0, 1.0, 1.0, 1.0, 1.0, 1.0, 1.0, 1.0, 1.0, 1.0, 1.0, 1.0, 1.0, 1.0, 1.0, 1.0, 1.0, 1.0, 1.0, 1.0, 1.0, 1.0, 1.0, 1.0, 1.0, 1.0, 1.0, 1.0, 1.0, 1.0, 1.0, 1.0, 1.0, 1.0, 1.0, 1.0, 1.0, 1.0, 1.0, 1.0, 1.0, 1.0, 1.0, 1.0, 1.0, 1.0, 1.0, 1.0, 1.0, 1.0, 1.0, 1.0, 1.0, 1.0, 1.0, 1.0, 1.0, 1.0, 1.0, 1.0, 1.0, 1.0, 1.0, 1.0, 1.0, 1.0, 1.0, 1.0, 1.0, 1.0, 1.0, 1.0, 1.0, 1.0, 1.0, 1.0, 1.0, 1.0, 1.0, 1.0, 1.0, 1.0, 1.0, 1.0, 1.0, 1.0, 1.0, 1.0, 1.0, 1.0, 1.0, 1.0, 1.0, 1.0, 1.0, 1.0, 1.0, 1.0, 1.0, 1.0, 1.0, 1.0, 1.0, 1.0, 1.0, 1.0, 1.0, 1.0, 1.0, 1.0, 1.0, 1.0, 1.0, 1.0, 1.0, 1.0, 1.0, 1.0, 1.0, 1.0, 1.0, 1.0, 1.0, 1.0, 1.0, 1.0, 1.0, 1.0, 1.0, 1.0, 1.0, 1.0, 1.0, 1.0, 1.0, 1.0, 1.0, 1.0, 1.0, 1.0, 1.0, 1.0, 1.0, 1.0, 1.0, 1.0, 1.0, 1.0, 1.0, 1.0, 1.0, 1.0, 1.0, 1.0, 1.0, 1.0, 1.0, 1.0, 1.0, 1.0, 1.0, 1.0, 1.0, 1.0, 1.0, 1.0, 1.0, 1.0, 1.0, 1.0, 1.0, 1.0, 1.0, 1.0, 1.0, 1.0, 1.0, 1.0, 1.0, 1.0, 1.0, 1.0, 1.0, 1.0, 1.0, 1.0, 1.0, 1.0, 1.0, 1.0, 1.0, 1.0, 1.0, 1.0, 1.0, 1.0, 1.0, 1.0, 1.0, 1.0, 1.0, 1.0, 1.0, 1.0, 1.0, 1.0, 1.0, 1.0, 1.0, 1.0, 1.0, 1.0, 1.0, 1.0, 1.0, 1.0, 1.0, 1.0, 1.0, 1.0, 1.0, 1.0, 1.0, 1.0, 1.0, 1.0, 1.0, 1.0, 1.0, 1.0, 1.0, 1.0, 1.0, 1.0, 1.0, 1.0, 1.0, 1.0, 1.0, 1.0, 1.0, 1.0, 1.0, 1.0, 1.0, 1.0, 1.0, 1.0, 1.0, 1.0, 1.0, 1.0, 1.0, 1.0, 1.0, 1.0, 1.0, 1.0, 1.0, 1.0, 1.0, 1.0, 1.0, 1.0, 1.0, 1.0, 1.0, 1.0, 1.0, 1.0, 1.0, 1.0, 1.0, 1.0, 1.0, 1.0, 1.0, 1.0, 1.0, 1.0, 1.0, 1.0, 1.0, 1.0, 1.0, 1.0, 1.0, 1.0, 1.0, 1.0, 1.0, 1.0, 1.0, 1.0, 1.0, 1.0, 1.0, 1.0, 1.0, 1.0, 1.0, 1.0, 1.0, 1.0, 1.0, 1.0, 1.0, 1.0, 1.0, 1.0, 1.0, 1.0, 1.0, 1.0, 1.0, 1.0, 1.0, 1.0, 1.0, 1.0, 1.0, 1.0, 1.0, 1.0, 1.0, 1.0, 1.0, 1.0, 1.0, 1.0, 1.0, 1.0, 1.0, 1.0, 1.0, 1.0, 1.0, 1.0, 1.0, 1.0, 1.0, 1.0, 1.0, 1.0, 1.0, 1.0, 1.0, 1.0, 1.0, 1.0, 1.0, 1.0, 1.0, 1.0, 1.0, 1.0, 1.0, 1.0, 1.0, 1.0, 1.0, 1.0, 1.0, 1.0, 1.0, 1.0, 1.0, 1.0, 1.0, 1.0, 1.0, 1.0, 1.0, 1.0, 1.0, 1.0, 1.0, 1.0, 1.0, 1.0, 1.0, 1.0, 1.0, 1.0, 1.0, 1.0, 1.0, 1.0, 1.0, 1.0, 1.0, 1.0, 1.0, 1.0, 1.0, 1.0, 1.0, 1.0, 1.0, 1.0, 1.0, 1.0, 1.0, 1.0, 1.0, 1.0, 1.0, 1.0, 1.0, 1.0, 1.0, 1.0, 1.0, 1.0, 1.0, 1.0, 1.0, 1.0, 1.0, 1.0, 1.0, 1.0, 1.0, 1.0, 1.0, 1.0, 1.0, 1.0, 1.0, 1.0, 1.0, 1.0, 1.0, 1.0, 1.0, 1.0, 1.0, 1.0, 1.0, 1.0, 1.0, 1.0, 1.0, 1.0, 1.0, 1.0, 1.0, 1.0, 1.0, 1.0, 1.0, 1.0, 1.0, 1.0, 1.0, 1.0, 1.0, 1.0, 1.0, 1.0, 1.0, 1.0, 1.0, 1.0, 1.0, 1.0, 1.0, 1.0, 1.0, 1.0, 1.0, 1.0, 1.0, 1.0, 1.0, 1.0, 1.0, 1.0, 1.0, 1.0, 1.0, 1.0, 1.0, 1.0, 1.0, 1.0, 1.0, 1.0, 1.0, 1.0, 1.0, 1.0, 1.0, 1.0, 1.0, 1.0, 1.0, 1.0, 1.0, 1.0, 1.0, 1.0, 1.0, 1.0, 1.0, 1.0, 1.0, 1.0, 1.0, 1.0, 1.0, 1.0, 1.0, 1.0, 1.0, 1.0, 1.0, 1.0, 1.0, 1.0, 1.0, 1.0, 1.0, 1.0, 1.0, 1.0, 1.0, 1.0, 1.0, 1.0, 1.0, 1.0, 1.0, 1.0, 1.0, 1.0, 1.0, 1.0, 1.0, 1.0, 1.0, 1.0, 1.0, 1.0, 1.0, 1.0, 1.0, 1.0, 1.0, 1.0, 1.0, 1.0, 1.0, 1.0, 1.0, 1.0, 1.0, 1.0, 1.0, 1.0, 1.0, 1.0, 1.0, 1.0, 1.0, 1.0, 1.0, 1.0, 1.0, 1.0, 1.0, 1.0, 1.0, 1.0, 1.0, 1.0, 1.0, 1.0, 1.0, 1.0, 1.0, 1.0, 1.0, 1.0, 1.0, 1.0, 1.0, 1.0, 1.0, 1.0, 1.0, 1.0, 1.0, 1.0, 1.0, 1.0, 1.0, 1.0, 1.0, 1.0, 1.0, 1.0, 1.0, 1.0, 1.0, 1.0, 1.0, 1.0, 1.0, 1.0, 1.0, 1.0, 1.0, 1.0, 1.0, 1.0, 1.0, 1.0, 1.0, 1.0, 1.0, 1.0, 1.0, 1.0, 1.0, 1.0, 1.0, 1.0, 1.0, 1.0, 1.0, 1.0, 1.0, 1.0, 1.0, 1.0, 1.0, 1.0, 1.0, 1.0, 1.0, 1.0, 1.0, 1.0, 1.0, 1.0, 1.0, 1.0, 1.0, 1.0, 1.0, 1.0, 1.0, 1.0, 1.0, 1.0, 1.0, 1.0, 1.0, 1.0, 1.0, 1.0, 1.0, 1.0, 1.0, 1.0, 1.0, 1.0, 1.0, 1.0, 1.0, 1.0, 1.0, 1.0, 1.0, 1.0, 1.0, 1.0, 1.0, 1.0, 1.0, 1.0, 1.0, 1.0, 1.0, 1.0, 1.0, 1.0, 1.0, 1.0, 1.0, 1.0, 1.0, 1.0, 1.0, 1.0, 1.0, 1.0, 1.0, 1.0, 1.0, 1.0, 1.0, 1.0, 1.0, 1.0, 1.0, 1.0, 1.0, 1.0, 1.0, 1.0, 1.0, 1.0, 1.0, 1.0, 1.0, 1.0, 1.0, 1.0, 1.0, 1.0, 1.0, 1.0, 1.0, 1.0, 1.0, 1.0, 1.0, 1.0, 1.0, 1.0, 1.0, 1.0, 1.0, 1.0, 1.0, 1.0, 1.0, 1.0, 1.0, 1.0, 1.0, 1.0, 1.0, 1.0, 1.0, 1.0, 1.0, 1.0, 1.0, 1.0, 1.0, 1.0, 1.0, 1.0, 1.0, 1.0, 1.0, 1.0, 1.0, 1.0, 1.0, 1.0, 1.0, 1.0, 1.0, 1.0, 1.0, 1.0, 1.0, 1.0, 1.0, 1.0, 1.0, 1.0, 1.0, 1.0, 1.0, 1.0, 1.0, 1.0, 1.0, 1.0, 1.0, 1.0, 1.0, 1.0, 1.0, 1.0, 1.0, 1.0, 1.0, 1.0, 1.0, 1.0, 1.0, 1.0, 1.0, 1.0, 1.0, 1.0, 1.0, 1.0, 1.0, 1.0, 1.0, 1.0, 1.0, 1.0, 1.0, 1.0, 1.0, 1.0, 1.0, 1.0, 1.0, 1.0, 1.0, 1.0, 1.0, 1.0, 1.0, 1.0, 1.0, 1.0, 1.0, 1.0, 1.0, 1.0, 1.0, 1.0, 1.0, 1.0, 1.0, 1.0, 1.0, 1.0, 1.0, 1.0, 1.0, 1.0, 1.0, 1.0, 1.0, 1.0, 1.0, 1.0, 1.0, 1.0, 1.0, 1.0, 1.0, 1.0, 1.0, 1.0, 1.0, 1.0, 1.0, 1.0, 1.0, 1.0, 1.0, 1.0, 1.0, 1.0, 1.0, 1.0, 1.0, 1.0, 1.0, 1.0, 1.0, 1.0, 1.0, 1.0, 1.0, 1.0, 1.0, 1.0, 1.0, 1.0, 1.0, 1.0, 1.0, 1.0, 1.0, 1.0, 1.0, 1.0, 1.0, 1.0, 1.0, 1.0, 1.0, 1.0, 1.0, 1.0, 1.0, 1.0, 1.0, 1.0, 1.0, 1.0, 1.0, 1.0, 1.0, 1.0, 1.0, 1.0, 1.0, 1.0, 1.0, 1.0, 1.0, 1.0, 1.0, 1.0, 1.0, 1.0, 1.0, 1.0, 1.0, 1.0, 1.0, 1.0, 1.0, 1.0, 1.0, 1.0, 1.0, 1.0, 1.0, 1.0, 1.0, 1.0, 1.0, 1.0, 1.0, 1.0, 1.0, 1.0, 1.0, 1.0, 1.0, 1.0, 1.0, 1.0, 1.0, 1.0, 1.0, 1.0, 1.0, 1.0, 1.0, 1.0, 1.0, 1.0, 1.0, 1.0, 1.0, 1.0, 1.0, 1.0, 1.0, 1.0, 1.0, 1.0, 1.0, 1.0, 1.0, 1.0, 1.0, 1.0, 1.0, 1.0, 1.0, 1.0, 1.0, 1.0, 1.0, 1.0, 1.0, 1.0, 1.0, 1.0, 1.0, 1.0, 1.0, 1.0, 1.0, 1.0, 1.0, 1.0, 1.0, 1.0, 1.0, 1.0, 1.0, 1.0, 1.0, 1.0, 1.0, 1.0, 1.0, 1.0, 1.0, 1.0, 1.0, 1.0, 1.0, 1.0, 1.0, 1.0, 1.0, 1.0, 1.0, 1.0, 1.0, 1.0, 1.0, 1.0, 1.0, 1.0, 1.0, 1.0, 1.0, 1.0, 1.0, 1.0, 1.0, 1.0, 1.0, 1.0, 1.0, 1.0, 1.0, 1.0, 1.0, 1.0, 1.0, 1.0, 1.0, 1.0, 1.0, 1.0, 1.0, 1.0, 1.0, 1.0, 1.0, 1.0, 1.0, 1.0, 1.0, 1.0, 1.0, 1.0, 1.0, 1.0, 1.0, 1.0, 1.0, 1.0, 1.0, 1.0, 1.0, 1.0, 1.0, 1.0, 1.0, 1.0, 1.0, 1.0, 1.0, 1.0, 1.0, 1.0, 1.0, 1.0, 1.0, 1.0, 1.0, 1.0, 1.0, 1.0, 1.0, 1.0, 1.0, 1.0, 1.0, 1.0, 1.0, 1.0, 1.0, 1.0, 1.0, 1.0, 1.0, 1.0, 1.0, 1.0, 1.0, 1.0, 1.0, 1.0, 1.0, 1.0, 1.0, 1.0, 1.0, 1.0, 1.0, 1.0, 1.0, 1.0, 1.0, 1.0, 1.0, 1.0, 1.0, 1.0, 1.0, 1.0, 1.0, 1.0, 1.0, 1.0, 1.0, 1.0, 1.0, 1.0, 1.0, 1.0, 1.0, 1.0, 1.0, 1.0, 1.0, 1.0, 1.0, 1.0, 1.0, 1.0, 1.0, 1.0, 1.0, 1.0, 1.0, 1.0, 1.0, 1.0, 1.0, 1.0, 1.0, 1.0, 1.0, 1.0, 1.0, 1.0, 1.0, 1.0, 1.0, 1.0, 1.0, 1.0, 1.0, 1.0, 1.0, 1.0, 1.0, 1.0, 1.0, 1.0, 1.0, 1.0, 1.0, 1.0, 1.0, 1.0, 1.0, 1.0, 1.0, 1.0, 1.0, 1.0, 1.0, 1.0, 1.0, 1.0, 1.0, 1.0, 1.0, 1.0, 1.0, 1.0, 1.0, 1.0, 1.0, 1.0, 1.0, 1.0, 1.0, 1.0, 1.0, 1.0, 1.0, 1.0, 1.0, 1.0, 1.0, 1.0, 1.0, 1.0, 1.0, 1.0, 1.0, 1.0, 1.0, 1.0, 1.0, 1.0, 1.0, 1.0, 1.0, 1.0, 1.0, 1.0, 1.0, 1.0, 1.0, 1.0, 1.0, 1.0, 1.0, 1.0, 1.0, 1.0, 1.0, 1.0, 1.0, 1.0, 1.0, 1.0, 1.0, 1.0, 1.0, 1.0, 1.0, 1.0, 1.0, 1.0, 1.0, 1.0, 1.0, 1.0, 1.0, 1.0, 1.0, 1.0, 1.0, 1.0, 1.0, 1.0, 1.0, 1.0, 1.0, 1.0, 1.0, 1.0, 1.0, 1.0, 1.0, 1.0, 1.0, 1.0, 1.0, 1.0, 1.0, 1.0, 1.0, 1.0, 1.0, 1.0, 1.0, 1.0, 1.0, 1.0, 1.0, 1.0, 1.0, 1.0, 1.0, 1.0, 1.0, 1.0, 1.0, 1.0, 1.0, 1.0, 1.0, 1.0, 1.0, 1.0, 1.0, 1.0, 1.0, 1.0, 1.0, 1.0, 1.0, 1.0, 1.0, 1.0, 1.0, 1.0, 1.0, 1.0, 1.0, 1.0, 1.0, 1.0, 1.0, 1.0, 1.0, 1.0, 1.0, 1.0, 1.0, 1.0, 1.0, 1.0, 1.0, 1.0, 1.0, 1.0, 1.0, 1.0, 1.0, 1.0, 1.0, 1.0, 1.0, 1.0, 1.0, 1.0, 1.0, 1.0, 1.0, 1.0, 1.0, 1.0, 1.0, 1.0, 1.0, 1.0, 1.0, 1.0, 1.0, 1.0, 1.0, 1.0, 1.0, 1.0, 1.0, 1.0, 1.0, 1.0, 1.0, 1.0, 1.0, 1.0, 1.0, 1.0, 1.0, 1.0, 1.0, 1.0, 1.0, 1.0, 1.0, 1.0, 1.0, 1.0, 1.0, 1.0, 1.0, 1.0, 1.0, 1.0, 1.0, 1.0, 1.0, 1.0, 1.0, 1.0, 1.0, 1.0, 1.0, 1.0, 1.0, 1.0, 1.0, 1.0, 1.0, 1.0, 1.0, 1.0, 1.0, 1.0, 1.0, 1.0, 1.0, 1.0, 1.0, 1.0, 1.0, 1.0, 1.0, 1.0, 1.0, 1.0, 1.0, 1.0, 1.0, 1.0, 1.0, 1.0, 1.0, 1.0, 1.0, 1.0, 1.0, 1.0, 1.0, 1.0, 1.0, 1.0, 1.0, 1.0, 1.0, 1.0, 1.0, 1.0, 1.0, 1.0, 1.0, 1.0, 1.0, 1.0, 1.0, 1.0, 1.0, 1.0, 1.0, 1.0, 1.0, 1.0, 1.0, 1.0, 1.0, 1.0, 1.0, 1.0, 1.0, 1.0, 1.0, 1.0, 1.0, 1.0, 1.0, 1.0, 1.0, 1.0, 1.0, 1.0, 1.0, 1.0, 1.0, 1.0, 1.0, 1.0, 1.0, 1.0, 1.0, 1.0, 1.0, 1.0, 1.0, 1.0, 1.0, 1.0, 1.0, 1.0, 1.0, 1.0, 1.0, 1.0, 1.0, 1.0, 1.0, 1.0, 1.0, 1.0, 1.0, 1.0, 1.0, 1.0, 1.0, 1.0, 1.0, 1.0, 1.0, 1.0, 1.0])
me_streetlight_001.materials.append(mat_streetlight_001_tex)
me_streetlight_001.use_remesh_preserve_volume = False
me_streetlight_001.use_remesh_preserve_attributes = False
me_streetlight_001.use_mirror_vertex_groups = False
me_streetlight_001.update()
arm_armature = bpy.data.armatures.new('Armature')  # bones are not reproduced

# ---- objects
ob_armature = bpy.data.objects.new('Armature', arm_armature)
ob_streetlight_001 = bpy.data.objects.new('streetlight_001', me_streetlight_001)
ob_lamp = bpy.data.objects.new('Lamp', light_spot)
ob_camera = bpy.data.objects.new('Camera', cam_camera)

# ---- transforms, parenting, visibility, modifiers, constraints
ob_armature.location = (0.0, 0.0, 0.0)
ob_armature.rotation_euler = (1.571, -0.0, 1.571)
ob_armature.lock_rotations_4d = False
ob_armature.empty_display_type = 'ARROWS'
ob_armature.color = (0.0, 0.0, 0.0, 1.0)
ob_armature.lineart.crease_threshold = 0.0
ob_streetlight_001.parent = ob_armature
ob_streetlight_001.matrix_parent_inverse = Matrix(((-4.371e-08, 1.0, -2.118e-22, 0.0), (4.371e-08, 1.911e-15, 1.0, 0.0), (1.0, 4.371e-08, -4.371e-08, 0.0), (0.0, 0.0, 0.0, 1.0)))
ob_streetlight_001.location = (0.0, 0.0, 0.0)
ob_streetlight_001.lock_rotations_4d = False
ob_streetlight_001.empty_display_type = 'ARROWS'
ob_streetlight_001.color = (0.0, 0.0, 0.0, 1.0)
ob_streetlight_001.lineart.crease_threshold = 0.0
_vg = ob_streetlight_001.vertex_groups.new(name='Bone')
_vg.add([0, 1, 2, 3, 4, 5, 6, 7, 8, 9, 10, 11, 12, 13, 14, 15, 16, 17, 18, 19, 20, 21, 22, 23, 24, 25, 26, 27, 28, 29, 30, 31, 32, 33, 34, 35, 36, 37, 38, 39, 40, 41, 42, 43, 44, 45, 46, 47, 48, 49, 50, 51, 52, 53, 54, 55, 56, 57, 58, 59, 60, 61, 62, 63, 64, 65, 66, 67, 68, 69, 70, 71, 72, 73, 74, 75, 76, 77, 78, 79, 80, 81, 82, 83, 84, 85, 86, 87, 88, 89, 90, 91, 92, 93, 94, 95, 96, 97, 98, 99, 100, 101, 102, 103, 104, 105, 106, 107, 108, 109, 110, 111, 112, 113, 114, 115, 116, 117, 118, 119, 120, 121, 122, 123, 124, 125, 126, 127, 128, 129, 130, 131, 132, 133, 134, 135, 136, 137, 138, 139, 140, 141, 142, 143, 144, 145, 146, 147, 148, 149, 150, 151, 152, 153, 154, 155, 156, 157, 158, 159, 160], 1.0, 'REPLACE')
_m = ob_streetlight_001.modifiers.new('Armature', 'ARMATURE')
_m.object = ob_armature
_m.use_bone_envelopes = True
ob_lamp.location = (-9.524e-16, -10.0, 7.0)
ob_lamp.rotation_euler = (0.8296, 9.588e-09, -2.436e-09)
ob_lamp.lock_rotations_4d = False
ob_lamp.empty_display_type = 'ARROWS'
ob_lamp.color = (0.0, 0.0, 0.0, 0.0)
ob_lamp.lineart.crease_threshold = 0.0
ob_camera.location = (6.283, -5.0, 5.867)
ob_camera.rotation_euler = (0.9238, -0.02162, 0.9207)
ob_camera.lock_rotations_4d = False
ob_camera.empty_display_type = 'ARROWS'
ob_camera.color = (0.0, 0.0, 0.0, 0.0)
ob_camera.display_type = 'WIRE'
ob_camera.lineart.crease_threshold = 0.0

# ---- collection membership
col_collection_1.objects.link(ob_armature)
col_collection_1.objects.link(ob_streetlight_001)
col_collection_3.objects.link(ob_lamp)
col_collection_3.objects.link(ob_camera)

# ---- scene / render settings (as saved in the file)
scene.camera = ob_camera
scene.frame_start = 1; scene.frame_end = 250; scene.frame_set(1)
scene.render.engine = 'BLENDER_EEVEE_NEXT'
scene.render.image_settings.file_format = 'JPEG'
scene.render.image_settings.color_mode = 'RGB'
scene.render.image_settings.compression = 90
scene.render.resolution_x = 640
scene.render.resolution_y = 480
scene.render.resolution_percentage = 50
scene.render.pixel_aspect_x = 100.0
scene.render.pixel_aspect_y = 100.0
scene.render.fps = 25
scene.render.dither_intensity = 0.0
scene.render.use_compositing = False
scene.render.use_sequencer = False
scene.render.bake_margin = 2
scene.render.bake_bias = 0.0
scene.render.use_stamp_time = False
scene.render.use_stamp_date = False
scene.render.use_stamp_frame = False
scene.render.use_stamp_camera = False
scene.render.use_stamp_scene = False
scene.render.use_stamp_filename = False
scene.render.use_stamp_render_time = False
scene.render.stamp_font_size = 0
scene.cycles.use_denoising = False
scene.cycles.samples = 10
scene.cycles.sampling_pattern = 'TABULATED_SOBOL'
scene.cycles.light_sampling_threshold = 0.0
scene.cycles.use_adaptive_sampling = False
scene.cycles.use_light_tree = False
scene.cycles.blur_glossy = 0.0
scene.cycles.volume_bounces = 1
scene.cycles.pixel_filter_type = 'GAUSSIAN'
scene.cycles.sample_clamp_indirect = 0.0
scene.view_settings.view_transform = 'Raw'
bpy.context.view_layer.update()
